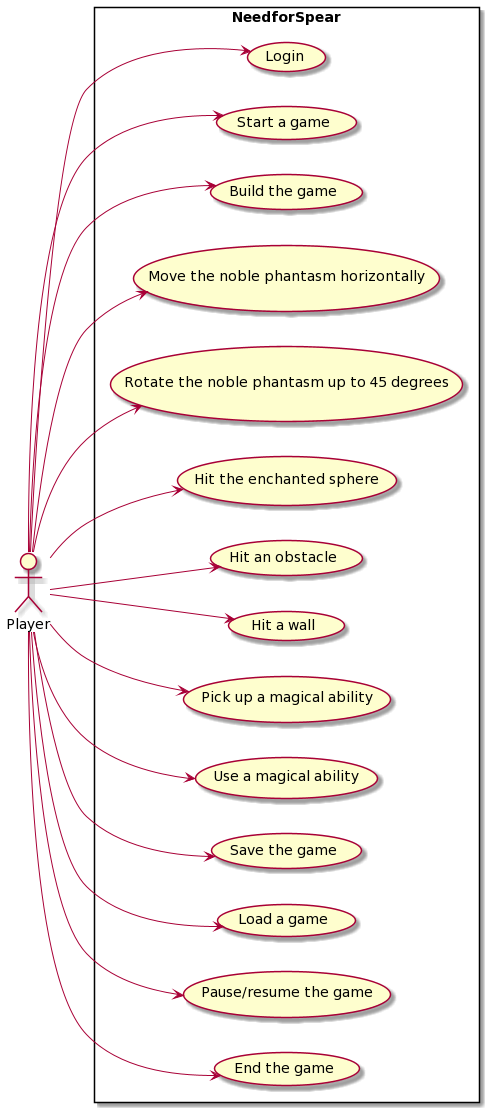

The diagram above was rendered by PlantUML. Its source (embedded in the PNG):
@startuml
left to right direction
actor "Player" as fc
rectangle NeedforSpear {
  usecase "Login" as UC0
  usecase "Start a game" as UC1
  usecase "Build the game" as UC2
  usecase "Move the noble phantasm horizontally" as UC3
  usecase "Rotate the noble phantasm up to 45 degrees" as UC4
  usecase "Hit the enchanted sphere" as UC5
  usecase "Hit an obstacle" as UC6
  usecase "Hit a wall" as UC61
  usecase "Pick up a magical ability" as UC7
  usecase "Use a magical ability" as UC8
  usecase "Save the game" as UC9
  usecase "Load a game" as UC10
  usecase "Pause/resume the game" as UC11
  usecase "End the game" as UC12
}
fc --> UC0
fc --> UC1
fc --> UC2
fc --> UC3
fc --> UC4
fc --> UC5
fc --> UC6
fc --> UC61
fc --> UC7
fc --> UC8
fc --> UC9
fc --> UC10
fc --> UC11
fc --> UC12
@enduml